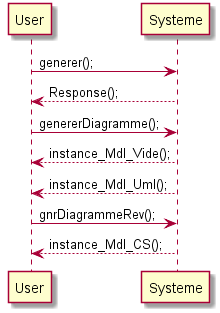

The diagram above was rendered by PlantUML. Its source (embedded in the PNG):
@startuml
User -> Systeme: generer();
Systeme --> User:  Response(); 


User -> Systeme: genererDiagramme();
Systeme --> User:  instance_Mdl_Vide();
Systeme --> User:  instance_Mdl_Uml();


User -> Systeme: gnrDiagrammeRev();
Systeme --> User:  instance_Mdl_CS(); 



@enduml